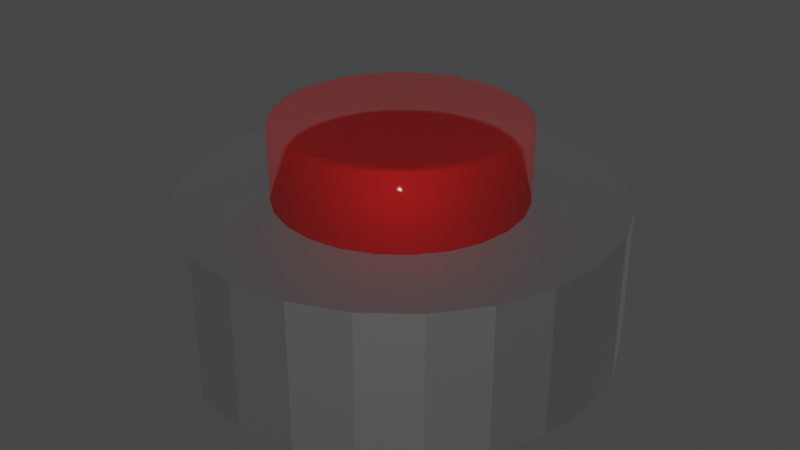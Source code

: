 # Source: BigRedButton.blend  (saved by Blender 2.92.15; exported with 4.5.12 LTS)
import bpy
from mathutils import Matrix  # noqa: F401  (used for matrix-valued properties, if any)

bpy.ops.wm.read_factory_settings(use_empty=True)
scene = bpy.context.scene
scene.name = 'Scene'

# ---- collections
col_collection = bpy.data.collections.new('Collection'); scene.collection.children.link(col_collection)

# ---- materials (node trees are filled in below, after node groups)
mat_material_001 = bpy.data.materials.new('Material.001')
mat_material_001.use_transparent_shadow = False
mat_material_002 = bpy.data.materials.new('Material.002')
mat_material_002.use_transparent_shadow = False

# ---- material node trees
mat_material_001.use_nodes = True; mat_material_001.node_tree.nodes.clear()
_N = mat_material_001.node_tree.nodes; _L = mat_material_001.node_tree.links
n0 = _N.new('ShaderNodeOutputMaterial'); n0.name = 'Material Output'; n0.location = (300, 300)
n1 = _N.new('ShaderNodeBsdfPrincipled'); n1.name = 'Principled BSDF'; n1.location = (10, 300)
n1.distribution = 'GGX'
n1.subsurface_method = 'BURLEY'
n1.inputs[0].default_value = (1.0, 0.0009475, 0.0, 1.0)
n1.inputs[1].default_value = 0.6923
n1.inputs[2].default_value = 0.6923
n1.inputs[3].default_value = 1.45
n1.inputs[4].default_value = 0.2821
n1.inputs[13].default_value = 0.4231
n1.inputs[19].default_value = 0.04808
n1.inputs[27].default_value = (0.0, 0.0, 0.0, 1.0)
n1.inputs[28].default_value = 1.0
_L.new(n1.outputs[0], n0.inputs[0])
n0.is_active_output = True
mat_material_002.use_nodes = True; mat_material_002.node_tree.nodes.clear()
_N = mat_material_002.node_tree.nodes; _L = mat_material_002.node_tree.links
n0 = _N.new('ShaderNodeOutputMaterial'); n0.name = 'Material Output'; n0.location = (300, 300)
n1 = _N.new('ShaderNodeBsdfPrincipled'); n1.name = 'Principled BSDF'; n1.location = (10, 300)
n1.distribution = 'GGX'
n1.subsurface_method = 'BURLEY'
n1.inputs[0].default_value = (0.3264, 0.3264, 0.3264, 1.0)
n1.inputs[1].default_value = 1.0
n1.inputs[2].default_value = 0.6154
n1.inputs[3].default_value = 1.45
n1.inputs[27].default_value = (0.0, 0.0, 0.0, 1.0)
n1.inputs[28].default_value = 1.0
_L.new(n1.outputs[0], n0.inputs[0])
n0.is_active_output = True

# ---- world
world_world = bpy.data.worlds.new('World'); scene.world = world_world
world_world.use_nodes = True; world_world.node_tree.nodes.clear()
_N = world_world.node_tree.nodes; _L = world_world.node_tree.links
n0 = _N.new('ShaderNodeOutputWorld'); n0.name = 'World Output'; n0.location = (300, 300)
n1 = _N.new('ShaderNodeBackground'); n1.name = 'Background'; n1.location = (10, 300)
n1.inputs[0].default_value = (0.05088, 0.05088, 0.05088, 1.0)
_L.new(n1.outputs[0], n0.inputs[0])
n0.is_active_output = True
world_world.color = (0.05088, 0.05088, 0.05088)
world_world.use_sun_shadow = False
world_world.sun_shadow_jitter_overblur = 0.0

# ---- meshes
me_cylinder = bpy.data.meshes.new('Cylinder')
me_cylinder.from_pydata([(0.0, 1.0, -1.0), (8.021e-09, 0.9492, 1.031), (0.2588, 0.9659, -1.0), (0.2457, 0.9168, 1.031), (0.5, 0.866, -1.0), (0.4746, 0.822, 1.031), (0.7071, 0.7071, -1.0), (0.6712, 0.6712, 1.031), (0.866, 0.5, -1.0), (0.822, 0.4746, 1.031), (0.9659, 0.2588, -1.0), (0.9168, 0.2457, 1.031), (1.0, 7.55e-08, -1.0), (0.9492, 6.9e-08, 1.031), (0.9659, -0.2588, -1.0), (0.9168, -0.2457, 1.031), (0.866, -0.5, -1.0), (0.822, -0.4746, 1.031), (0.7071, -0.7071, -1.0), (0.6712, -0.6712, 1.031), (0.5, -0.866, -1.0), (0.4746, -0.822, 1.031), (0.2588, -0.9659, -1.0), (0.2457, -0.9168, 1.031), (3.894e-07, -1.0, -1.0), (3.718e-07, -0.9492, 1.031), (-0.2588, -0.9659, -1.0), (-0.2457, -0.9168, 1.031), (-0.5, -0.866, -1.0), (-0.4746, -0.822, 1.031), (-0.7071, -0.7071, -1.0), (-0.6712, -0.6712, 1.031), (-0.866, -0.5, -1.0), (-0.822, -0.4746, 1.031), (-0.9659, -0.2588, -1.0), (-0.9168, -0.2457, 1.031), (-1.0, -4.649e-07, -1.0), (-0.9492, -4.412e-07, 1.031), (-0.9659, 0.2588, -1.0), (-0.9168, 0.2457, 1.031), (-0.866, 0.5, -1.0), (-0.822, 0.4746, 1.031), (-0.7071, 0.7071, -1.0), (-0.6712, 0.6712, 1.031), (-0.5, 0.866, -1.0), (-0.4746, 0.822, 1.031), (-0.2588, 0.9659, -1.0), (-0.2457, 0.9168, 1.031), (0.2588, 0.9659, 1.0), (0.0, 1.0, 1.0), (0.5, 0.866, 1.0), (0.7071, 0.7071, 1.0), (0.866, 0.5, 1.0), (0.9659, 0.2588, 1.0), (1.0, 7.55e-08, 1.0), (0.9659, -0.2588, 1.0), (0.866, -0.5, 1.0), (0.7071, -0.7071, 1.0), (0.5, -0.866, 1.0), (0.2588, -0.9659, 1.0), (3.894e-07, -1.0, 1.0), (-0.2588, -0.9659, 1.0), (-0.5, -0.866, 1.0), (-0.7071, -0.7071, 1.0), (-0.866, -0.5, 1.0), (-0.9659, -0.2588, 1.0), (-1.0, -4.649e-07, 1.0), (-0.9659, 0.2588, 1.0), (-0.866, 0.5, 1.0), (-0.7071, 0.7071, 1.0), (-0.5, 0.866, 1.0), (-0.2588, 0.9659, 1.0)], [], [(0, 49, 48, 2), (2, 48, 50, 4), (4, 50, 51, 6), (6, 51, 52, 8), (8, 52, 53, 10), (10, 53, 54, 12), (12, 54, 55, 14), (14, 55, 56, 16), (16, 56, 57, 18), (18, 57, 58, 20), (20, 58, 59, 22), (22, 59, 60, 24), (24, 60, 61, 26), (26, 61, 62, 28), (28, 62, 63, 30), (30, 63, 64, 32), (32, 64, 65, 34), (34, 65, 66, 36), (36, 66, 67, 38), (38, 67, 68, 40), (40, 68, 69, 42), (42, 69, 70, 44), (3, 1, 47, 45, 43, 41, 39, 37, 35, 33, 31, 29, 27, 25, 23, 21, 19, 17, 15, 13, 11, 9, 7, 5), (44, 70, 71, 46), (46, 71, 49, 0), (0, 2, 4, 6, 8, 10, 12, 14, 16, 18, 20, 22, 24, 26, 28, 30, 32, 34, 36, 38, 40, 42, 44, 46), (1, 3, 48, 49), (3, 5, 50, 48), (5, 7, 51, 50), (7, 9, 52, 51), (9, 11, 53, 52), (11, 13, 54, 53), (13, 15, 55, 54), (15, 17, 56, 55), (17, 19, 57, 56), (19, 21, 58, 57), (21, 23, 59, 58), (23, 25, 60, 59), (25, 27, 61, 60), (27, 29, 62, 61), (29, 31, 63, 62), (31, 33, 64, 63), (33, 35, 65, 64), (35, 37, 66, 65), (37, 39, 67, 66), (39, 41, 68, 67), (41, 43, 69, 68), (43, 45, 70, 69), (45, 47, 71, 70), (47, 1, 49, 71)])
me_cylinder.polygons.foreach_set('use_smooth', [True] * 50)
_uv = me_cylinder.uv_layers.new(name='UVMap')
_uv.uv.foreach_set('vector', [1.0, 0.5, 1.0, 1.0, 0.9583, 1.0, 0.9583, 0.5, 0.9583, 0.5, 0.9583, 1.0, 0.9167, 1.0, 0.9167, 0.5, 0.9167, 0.5, 0.9167, 1.0, 0.875, 1.0, 0.875, 0.5, 0.875, 0.5, 0.875, 1.0, 0.8333, 1.0, 0.8333, 0.5, 0.8333, 0.5, 0.8333, 1.0, 0.7917, 1.0, 0.7917, 0.5, 0.7917, 0.5, 0.7917, 1.0, 0.75, 1.0, 0.75, 0.5, 0.75, 0.5, 0.75, 1.0, 0.7083, 1.0, 0.7083, 0.5, 0.7083, 0.5, 0.7083, 1.0, 0.6667, 1.0, 0.6667, 0.5, 0.6667, 0.5, 0.6667, 1.0, 0.625, 1.0, 0.625, 0.5, 0.625, 0.5, 0.625, 1.0, 0.5833, 1.0, 0.5833, 0.5, 0.5833, 0.5, 0.5833, 1.0, 0.5417, 1.0, 0.5417, 0.5, 0.5417, 0.5, 0.5417, 1.0, 0.5, 1.0, 0.5, 0.5, 0.5, 0.5, 0.5, 1.0, 0.4583, 1.0, 0.4583, 0.5, 0.4583, 0.5, 0.4583, 1.0, 0.4167, 1.0, 0.4167, 0.5, 0.4167, 0.5, 0.4167, 1.0, 0.375, 1.0, 0.375, 0.5, 0.375, 0.5, 0.375, 1.0, 0.3333, 1.0, 0.3333, 0.5, 0.3333, 0.5, 0.3333, 1.0, 0.2917, 1.0, 0.2917, 0.5, 0.2917, 0.5, 0.2917, 1.0, 0.25, 1.0, 0.25, 0.5, 0.25, 0.5, 0.25, 1.0, 0.2083, 1.0, 0.2083, 0.5, 0.2083, 0.5, 0.2083, 1.0, 0.1667, 1.0, 0.1667, 0.5, 0.1667, 0.5, 0.1667, 1.0, 0.125, 1.0, 0.125, 0.5, 0.125, 0.5, 0.125, 1.0, 0.08333, 1.0, 0.08333, 0.5, 0.309, 0.47, 0.25, 0.4778, 0.191, 0.47, 0.1361, 0.4473, 0.08892, 0.4111, 0.05272, 0.3639, 0.02996, 0.309, 0.0222, 0.25, 0.02996, 0.191, 0.05272, 0.1361, 0.08892, 0.08892, 0.1361, 0.05272, 0.191, 0.02996, 0.25, 0.0222, 0.309, 0.02996, 0.3639, 0.05272, 0.4111, 0.08892, 0.4473, 0.1361, 0.47, 0.191, 0.4778, 0.25, 0.47, 0.309, 0.4473, 0.3639, 0.4111, 0.4111, 0.3639, 0.4473, 0.08333, 0.5, 0.08333, 1.0, 0.04167, 1.0, 0.04167, 0.5, 0.04167, 0.5, 0.04167, 1.0, -1.863e-07, 1.0, -1.863e-07, 0.5, 0.75, 0.49, 0.8121, 0.4818, 0.87, 0.4578, 0.9197, 0.4197, 0.9578, 0.37, 0.9818, 0.3121, 0.99, 0.25, 0.9818, 0.1879, 0.9578, 0.13, 0.9197, 0.08029, 0.87, 0.04215, 0.8121, 0.01818, 0.75, 0.01, 0.6879, 0.01818, 0.63, 0.04215, 0.5803, 0.08029, 0.5422, 0.13, 0.5182, 0.1879, 0.51, 0.25, 0.5182, 0.3121, 0.5422, 0.37, 0.5803, 0.4197, 0.63, 0.4578, 0.6879, 0.4818, 0.25, 0.4778, 0.309, 0.47, 0.3121, 0.4818, 0.25, 0.49, 0.309, 0.47, 0.3639, 0.4473, 0.37, 0.4578, 0.3121, 0.4818, 0.3639, 0.4473, 0.4111, 0.4111, 0.4197, 0.4197, 0.37, 0.4578, 0.4111, 0.4111, 0.4473, 0.3639, 0.4578, 0.37, 0.4197, 0.4197, 0.4473, 0.3639, 0.47, 0.309, 0.4818, 0.3121, 0.4578, 0.37, 0.47, 0.309, 0.4778, 0.25, 0.49, 0.25, 0.4818, 0.3121, 0.4778, 0.25, 0.47, 0.191, 0.4818, 0.1879, 0.49, 0.25, 0.47, 0.191, 0.4473, 0.1361, 0.4578, 0.13, 0.4818, 0.1879, 0.4473, 0.1361, 0.4111, 0.08892, 0.4197, 0.08029, 0.4578, 0.13, 0.4111, 0.08892, 0.3639, 0.05272, 0.37, 0.04215, 0.4197, 0.08029, 0.3639, 0.05272, 0.309, 0.02996, 0.3121, 0.01818, 0.37, 0.04215, 0.309, 0.02996, 0.25, 0.0222, 0.25, 0.01, 0.3121, 0.01818, 0.25, 0.0222, 0.191, 0.02996, 0.1879, 0.01818, 0.25, 0.01, 0.191, 0.02996, 0.1361, 0.05272, 0.13, 0.04215, 0.1879, 0.01818, 0.1361, 0.05272, 0.08892, 0.08892, 0.08029, 0.08029, 0.13, 0.04215, 0.08892, 0.08892, 0.05272, 0.1361, 0.04215, 0.13, 0.08029, 0.08029, 0.05272, 0.1361, 0.02996, 0.191, 0.01818, 0.1879, 0.04215, 0.13, 0.02996, 0.191, 0.0222, 0.25, 0.01, 0.25, 0.01818, 0.1879, 0.0222, 0.25, 0.02996, 0.309, 0.01818, 0.3121, 0.01, 0.25, 0.02996, 0.309, 0.05272, 0.3639, 0.04215, 0.37, 0.01818, 0.3121, 0.05272, 0.3639, 0.08892, 0.4111, 0.08029, 0.4197, 0.04215, 0.37, 0.08892, 0.4111, 0.1361, 0.4473, 0.13, 0.4578, 0.08029, 0.4197, 0.1361, 0.4473, 0.191, 0.47, 0.1879, 0.4818, 0.13, 0.4578, 0.191, 0.47, 0.25, 0.4778, 0.25, 0.49, 0.1879, 0.4818])
me_cylinder.materials.append(mat_material_001)
me_cylinder.use_remesh_fix_poles = True
me_cylinder.use_remesh_preserve_attributes = False
me_cylinder.use_mirror_vertex_groups = False
me_cylinder.update()
me_cylinder_001 = bpy.data.meshes.new('Cylinder.001')
me_cylinder_001.from_pydata([(0.0, 1.0, -1.0), (0.0, 1.0, 1.0), (0.2588, 0.9659, -1.0), (0.2588, 0.9659, 1.0), (0.5, 0.866, -1.0), (0.5, 0.866, 1.0), (0.7071, 0.7071, -1.0), (0.7071, 0.7071, 1.0), (0.866, 0.5, -1.0), (0.866, 0.5, 1.0), (0.9659, 0.2588, -1.0), (0.9659, 0.2588, 1.0), (1.0, 7.55e-08, -1.0), (1.0, 7.55e-08, 1.0), (0.9659, -0.2588, -1.0), (0.9659, -0.2588, 1.0), (0.866, -0.5, -1.0), (0.866, -0.5, 1.0), (0.7071, -0.7071, -1.0), (0.7071, -0.7071, 1.0), (0.5, -0.866, -1.0), (0.5, -0.866, 1.0), (0.2588, -0.9659, -1.0), (0.2588, -0.9659, 1.0), (3.894e-07, -1.0, -1.0), (3.894e-07, -1.0, 1.0), (-0.2588, -0.9659, -1.0), (-0.2588, -0.9659, 1.0), (-0.5, -0.866, -1.0), (-0.5, -0.866, 1.0), (-0.7071, -0.7071, -1.0), (-0.7071, -0.7071, 1.0), (-0.866, -0.5, -1.0), (-0.866, -0.5, 1.0), (-0.9659, -0.2588, -1.0), (-0.9659, -0.2588, 1.0), (-1.0, -4.649e-07, -1.0), (-1.0, -4.649e-07, 1.0), (-0.9659, 0.2588, -1.0), (-0.9659, 0.2588, 1.0), (-0.866, 0.5, -1.0), (-0.866, 0.5, 1.0), (-0.7071, 0.7071, -1.0), (-0.7071, 0.7071, 1.0), (-0.5, 0.866, -1.0), (-0.5, 0.866, 1.0), (-0.2588, 0.9659, -1.0), (-0.2588, 0.9659, 1.0)], [], [(0, 1, 3, 2), (2, 3, 5, 4), (4, 5, 7, 6), (6, 7, 9, 8), (8, 9, 11, 10), (10, 11, 13, 12), (12, 13, 15, 14), (14, 15, 17, 16), (16, 17, 19, 18), (18, 19, 21, 20), (20, 21, 23, 22), (22, 23, 25, 24), (24, 25, 27, 26), (26, 27, 29, 28), (28, 29, 31, 30), (30, 31, 33, 32), (32, 33, 35, 34), (34, 35, 37, 36), (36, 37, 39, 38), (38, 39, 41, 40), (40, 41, 43, 42), (42, 43, 45, 44), (3, 1, 47, 45, 43, 41, 39, 37, 35, 33, 31, 29, 27, 25, 23, 21, 19, 17, 15, 13, 11, 9, 7, 5), (44, 45, 47, 46), (46, 47, 1, 0), (0, 2, 4, 6, 8, 10, 12, 14, 16, 18, 20, 22, 24, 26, 28, 30, 32, 34, 36, 38, 40, 42, 44, 46)])
_uv = me_cylinder_001.uv_layers.new(name='UVMap')
_uv.uv.foreach_set('vector', [1.0, 0.5, 1.0, 1.0, 0.9583, 1.0, 0.9583, 0.5, 0.9583, 0.5, 0.9583, 1.0, 0.9167, 1.0, 0.9167, 0.5, 0.9167, 0.5, 0.9167, 1.0, 0.875, 1.0, 0.875, 0.5, 0.875, 0.5, 0.875, 1.0, 0.8333, 1.0, 0.8333, 0.5, 0.8333, 0.5, 0.8333, 1.0, 0.7917, 1.0, 0.7917, 0.5, 0.7917, 0.5, 0.7917, 1.0, 0.75, 1.0, 0.75, 0.5, 0.75, 0.5, 0.75, 1.0, 0.7083, 1.0, 0.7083, 0.5, 0.7083, 0.5, 0.7083, 1.0, 0.6667, 1.0, 0.6667, 0.5, 0.6667, 0.5, 0.6667, 1.0, 0.625, 1.0, 0.625, 0.5, 0.625, 0.5, 0.625, 1.0, 0.5833, 1.0, 0.5833, 0.5, 0.5833, 0.5, 0.5833, 1.0, 0.5417, 1.0, 0.5417, 0.5, 0.5417, 0.5, 0.5417, 1.0, 0.5, 1.0, 0.5, 0.5, 0.5, 0.5, 0.5, 1.0, 0.4583, 1.0, 0.4583, 0.5, 0.4583, 0.5, 0.4583, 1.0, 0.4167, 1.0, 0.4167, 0.5, 0.4167, 0.5, 0.4167, 1.0, 0.375, 1.0, 0.375, 0.5, 0.375, 0.5, 0.375, 1.0, 0.3333, 1.0, 0.3333, 0.5, 0.3333, 0.5, 0.3333, 1.0, 0.2917, 1.0, 0.2917, 0.5, 0.2917, 0.5, 0.2917, 1.0, 0.25, 1.0, 0.25, 0.5, 0.25, 0.5, 0.25, 1.0, 0.2083, 1.0, 0.2083, 0.5, 0.2083, 0.5, 0.2083, 1.0, 0.1667, 1.0, 0.1667, 0.5, 0.1667, 0.5, 0.1667, 1.0, 0.125, 1.0, 0.125, 0.5, 0.125, 0.5, 0.125, 1.0, 0.08333, 1.0, 0.08333, 0.5, 0.3121, 0.4818, 0.25, 0.49, 0.1879, 0.4818, 0.13, 0.4578, 0.08029, 0.4197, 0.04215, 0.37, 0.01818, 0.3121, 0.01, 0.25, 0.01818, 0.1879, 0.04215, 0.13, 0.08029, 0.08029, 0.13, 0.04215, 0.1879, 0.01818, 0.25, 0.01, 0.3121, 0.01818, 0.37, 0.04215, 0.4197, 0.08029, 0.4578, 0.13, 0.4818, 0.1879, 0.49, 0.25, 0.4818, 0.3121, 0.4578, 0.37, 0.4197, 0.4197, 0.37, 0.4578, 0.08333, 0.5, 0.08333, 1.0, 0.04167, 1.0, 0.04167, 0.5, 0.04167, 0.5, 0.04167, 1.0, -1.863e-07, 1.0, -1.863e-07, 0.5, 0.75, 0.49, 0.8121, 0.4818, 0.87, 0.4578, 0.9197, 0.4197, 0.9578, 0.37, 0.9818, 0.3121, 0.99, 0.25, 0.9818, 0.1879, 0.9578, 0.13, 0.9197, 0.08029, 0.87, 0.04215, 0.8121, 0.01818, 0.75, 0.01, 0.6879, 0.01818, 0.63, 0.04215, 0.5803, 0.08029, 0.5422, 0.13, 0.5182, 0.1879, 0.51, 0.25, 0.5182, 0.3121, 0.5422, 0.37, 0.5803, 0.4197, 0.63, 0.4578, 0.6879, 0.4818])
me_cylinder_001.materials.append(mat_material_002)
me_cylinder_001.use_remesh_fix_poles = True
me_cylinder_001.use_remesh_preserve_attributes = False
me_cylinder_001.use_mirror_vertex_groups = False
me_cylinder_001.update()
arm_armature = bpy.data.armatures.new('Armature')  # bones are not reproduced

# ---- objects
ob_button = bpy.data.objects.new('Button', me_cylinder)
ob_button_base = bpy.data.objects.new('Button Base', me_cylinder_001)
ob_armature = bpy.data.objects.new('Armature', arm_armature)

# ---- transforms, parenting, visibility, modifiers, constraints
ob_button.parent = ob_armature
ob_button.matrix_parent_inverse = Matrix(((7.842, -0.0, 0.0, 0.007693), (-0.0, 7.842, -0.0, -0.02308), (0.0, 0.0, 7.842, -0.4366), (-0.0, 0.0, -0.0, 1.0)))
ob_button.location = (0.0, 0.005724, 0.1194)
ob_button.scale = (0.1013, 0.1013, 0.0711)
ob_button.lineart.crease_threshold = 0.0
_vg = ob_button.vertex_groups.new(name='Bone')
_vg.add([0, 1, 2, 3, 4, 5, 6, 7, 8, 9, 10, 11, 12, 13, 14, 15, 16, 17, 18, 19, 20, 21, 22, 23, 24, 25, 26, 27, 28, 29, 30, 31, 32, 33, 34, 35, 36, 37, 38, 39, 40, 41, 42, 43, 44, 45, 46, 47, 48, 49, 50, 51, 52, 53, 54, 55, 56, 57, 58, 59, 60, 61, 62, 63, 64, 65, 66, 67, 68, 69, 70, 71], 1.0, 'REPLACE')
_m = ob_button.modifiers.new('Armature', 'ARMATURE')
_m.object = ob_armature
ob_button_base.location = (0.0, 0.004671, 0.06781)
ob_button_base.scale = (0.1788, 0.1788, 0.06017)
ob_button_base.lineart.crease_threshold = 0.0
ob_armature.location = (-0.000981, 0.002943, 0.05567)
ob_armature.scale = (0.1275, 0.1275, 0.1275)
ob_armature.show_in_front = True
ob_armature.lineart.crease_threshold = 0.0

# ---- collection membership
col_collection.objects.link(ob_button)
col_collection.objects.link(ob_button_base)
col_collection.objects.link(ob_armature)

# ---- scene / render settings (as saved in the file)
scene.frame_start = 1; scene.frame_end = 250; scene.frame_set(1)
scene.render.engine = 'BLENDER_EEVEE_NEXT'
scene.cycles.use_denoising = False
scene.cycles.samples = 128
scene.cycles.sampling_pattern = 'TABULATED_SOBOL'
scene.cycles.use_adaptive_sampling = False
scene.cycles.use_light_tree = False
scene.view_settings.view_transform = 'Filmic'
bpy.context.view_layer.update()

# ---- added for rendering (the .blend has no active camera and no usable light): camera, sun
cam_auto = bpy.data.cameras.new('AutoCamera')
cam_auto.lens = 50.0
cam_auto.sensor_width = 36.0
cam_auto.clip_end = 1000.0
ob_auto_camera = bpy.data.objects.new('AutoCamera', cam_auto)
scene.collection.objects.link(ob_auto_camera)
ob_auto_camera.location = (0.49828, -0.593264, 0.498805)
ob_auto_camera.rotation_euler = (1.09748, -7.21219e-08, 0.694738)
scene.camera = ob_auto_camera
light_auto_sun = bpy.data.lights.new('AutoSun', 'SUN')
light_auto_sun.energy = 3.0
light_auto_sun.angle = 0.0523599
ob_auto_sun = bpy.data.objects.new('AutoSun', light_auto_sun)
scene.collection.objects.link(ob_auto_sun)
ob_auto_sun.rotation_euler = (0.872665, 0.174533, 0.523599)
bpy.context.view_layer.update()
